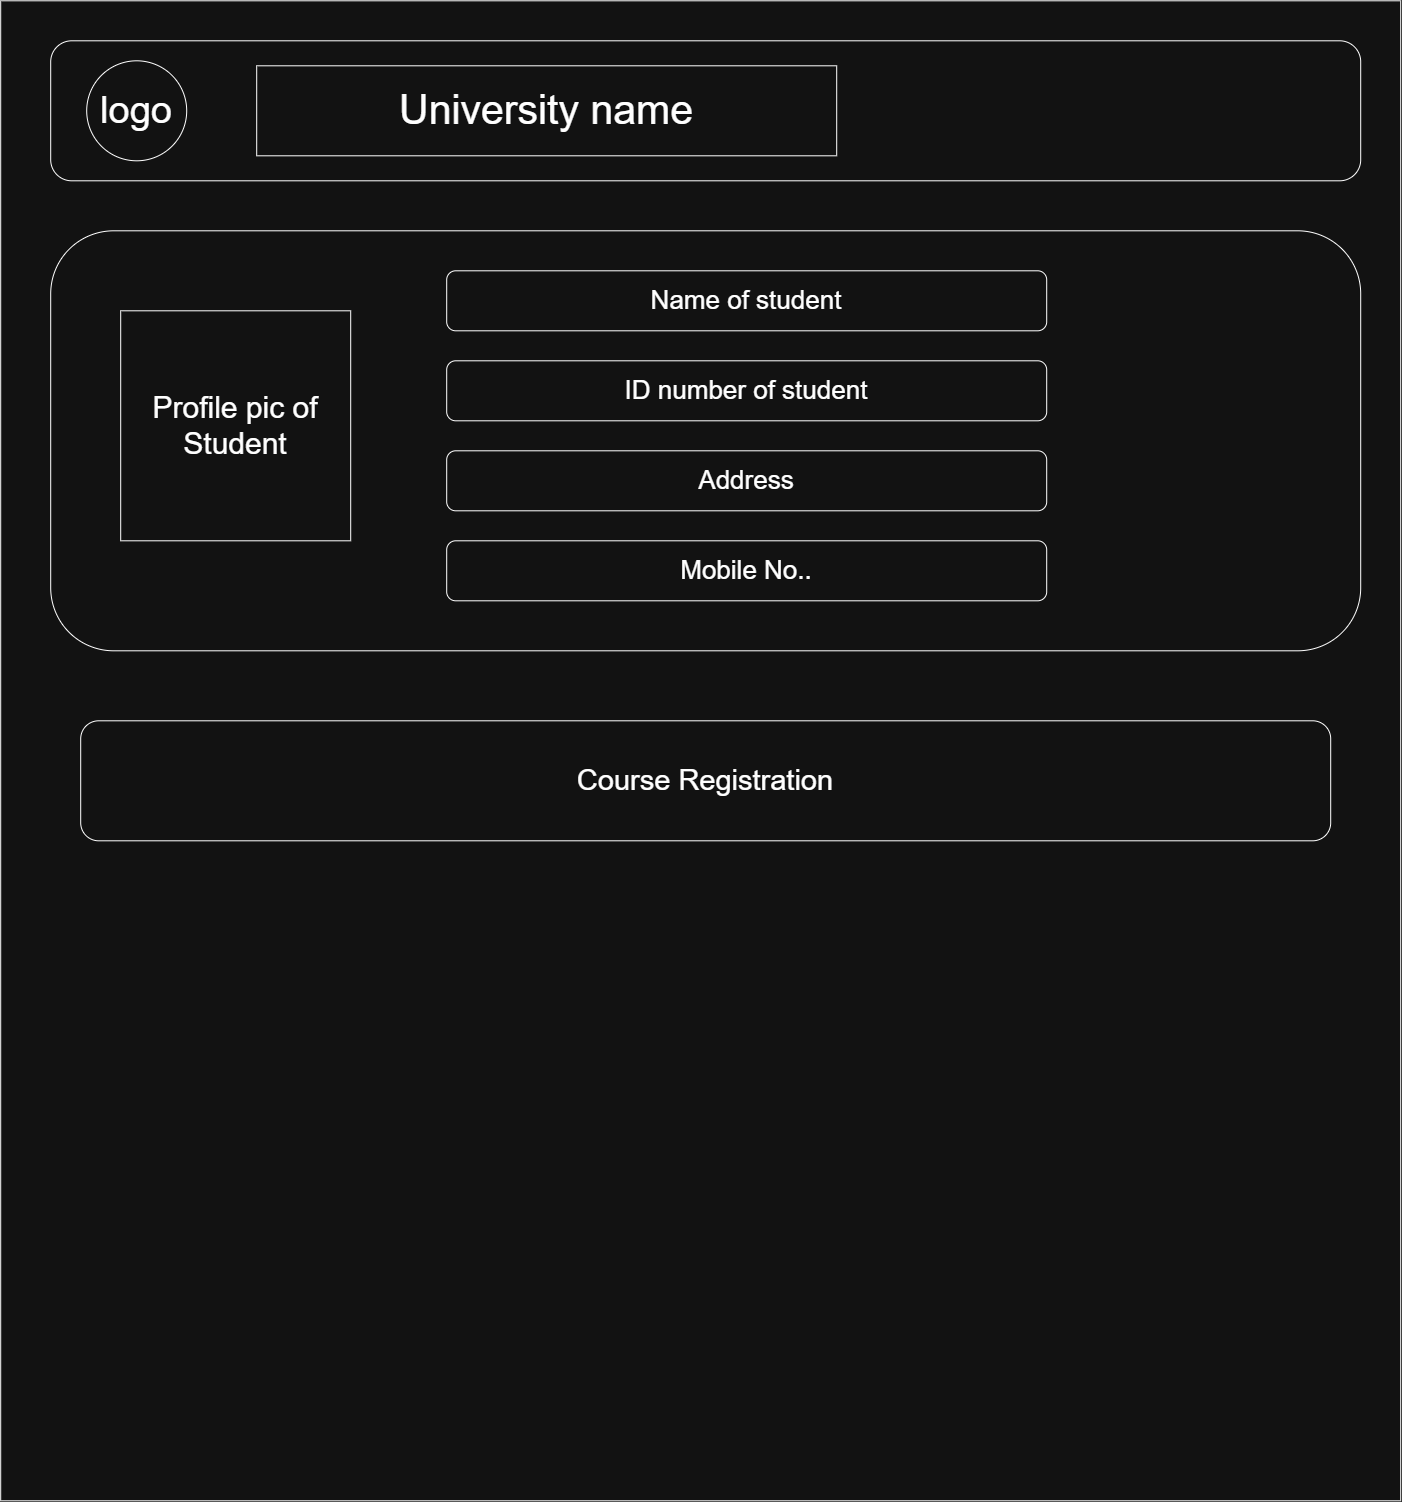

The diagram above was exported from draw.io. Its source (the exported page's mxGraphModel, read from the mxfile embedded in the PNG):
<mxGraphModel dx="2943" dy="1606" grid="1" gridSize="10" guides="1" tooltips="1" connect="1" arrows="1" fold="1" page="1" pageScale="1" pageWidth="827" pageHeight="1169" math="0" shadow="0">
  <root>
    <mxCell id="0" />
    <mxCell id="1" parent="0" />
    <mxCell id="yTgYDlBKoK9JU6rZSvCk-1" parent="1" style="rounded=0;whiteSpace=wrap;html=1;" value="" vertex="1">
      <mxGeometry height="1500" width="1400" x="294" y="390" as="geometry" />
    </mxCell>
    <mxCell id="2AOZ7hN5BhLtmHjyApJD-1" parent="1" style="rounded=1;whiteSpace=wrap;html=1;" value="" vertex="1">
      <mxGeometry height="140" width="1310" x="344" y="430" as="geometry" />
    </mxCell>
    <mxCell id="se6dPStW-jGbmar8dn1Z-1" parent="1" style="ellipse;whiteSpace=wrap;html=1;aspect=fixed;" value="&lt;font style=&quot;font-size: 38px;&quot;&gt;logo&lt;/font&gt;" vertex="1">
      <mxGeometry height="100" width="100" x="380" y="450" as="geometry" />
    </mxCell>
    <mxCell id="KHBqcW6jS6060TpIjLCv-1" parent="1" style="rounded=0;whiteSpace=wrap;html=1;" value="&lt;font style=&quot;font-size: 41px;&quot;&gt;University name&lt;/font&gt;" vertex="1">
      <mxGeometry height="90" width="580" x="550" y="455" as="geometry" />
    </mxCell>
    <mxCell id="KHBqcW6jS6060TpIjLCv-2" parent="1" style="rounded=1;whiteSpace=wrap;html=1;" value="" vertex="1">
      <mxGeometry height="420" width="1310" x="344" y="620" as="geometry" />
    </mxCell>
    <mxCell id="KHBqcW6jS6060TpIjLCv-3" parent="1" style="whiteSpace=wrap;html=1;aspect=fixed;" value="&lt;font style=&quot;font-size: 30px;&quot;&gt;Profile pic of&lt;/font&gt;&lt;div&gt;&lt;font style=&quot;font-size: 30px;&quot;&gt;Student&lt;/font&gt;&lt;/div&gt;" vertex="1">
      <mxGeometry height="230" width="230" x="414" y="700" as="geometry" />
    </mxCell>
    <mxCell id="KHBqcW6jS6060TpIjLCv-4" parent="1" style="rounded=1;whiteSpace=wrap;html=1;" value="&lt;font style=&quot;font-size: 26px;&quot;&gt;Name of student&lt;/font&gt;" vertex="1">
      <mxGeometry height="60" width="600" x="740" y="660" as="geometry" />
    </mxCell>
    <mxCell id="KHBqcW6jS6060TpIjLCv-5" parent="1" style="rounded=1;whiteSpace=wrap;html=1;" value="&lt;font style=&quot;font-size: 26px;&quot;&gt;ID number of student&lt;/font&gt;" vertex="1">
      <mxGeometry height="60" width="600" x="740" y="750" as="geometry" />
    </mxCell>
    <mxCell id="KHBqcW6jS6060TpIjLCv-6" parent="1" style="rounded=1;whiteSpace=wrap;html=1;" value="&lt;font style=&quot;font-size: 26px;&quot;&gt;Address&lt;/font&gt;" vertex="1">
      <mxGeometry height="60" width="600" x="740" y="840" as="geometry" />
    </mxCell>
    <mxCell id="KHBqcW6jS6060TpIjLCv-7" parent="1" style="rounded=1;whiteSpace=wrap;html=1;" value="&lt;font style=&quot;font-size: 26px;&quot;&gt;Mobile No..&lt;/font&gt;" vertex="1">
      <mxGeometry height="60" width="600" x="740" y="930" as="geometry" />
    </mxCell>
    <UserObject label="&lt;font style=&quot;font-size: 29px;&quot;&gt;Course Registration&lt;/font&gt;" link="data:page/id,kHbYMEw3f1t797aBstGQ" id="KHBqcW6jS6060TpIjLCv-8">
      <mxCell parent="1" style="rounded=1;whiteSpace=wrap;html=1;" vertex="1">
        <mxGeometry height="120" width="1250" x="374" y="1110" as="geometry" />
      </mxCell>
    </UserObject>
  </root>
</mxGraphModel>